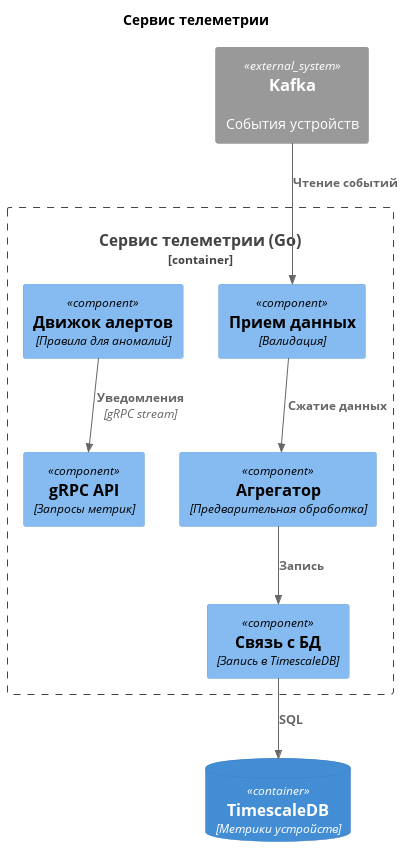

The diagram above was rendered by PlantUML. Its source (embedded in the PNG):
@startuml TelemetryServiceComponents
!include https://raw.githubusercontent.com/plantuml-stdlib/C4-PlantUML/master/C4_Component.puml

title Сервис телеметрии

Container_Boundary(telemetry, "Сервис телеметрии (Go)") {
    Component(ingest, "Прием данных", "Валидация")
    Component(aggregator, "Агрегатор", "Предварительная обработка")
    Component(storage, "Связь с БД", "Запись в TimescaleDB")
    Component(alert_engine, "Движок алертов", "Правила для аномалий")
    Component(api, "gRPC API", "Запросы метрик")
}

ContainerDb(timescale, "TimescaleDB", "Метрики устройств")
System_Ext(kafka, "Kafka", "События устройств")

Rel(kafka, ingest, "Чтение событий", "")
Rel(ingest, aggregator, "Сжатие данных", "")
Rel(aggregator, storage, "Запись", "")
Rel(storage, timescale, "SQL", "")
Rel(alert_engine, api, "Уведомления", "gRPC stream")

@enduml